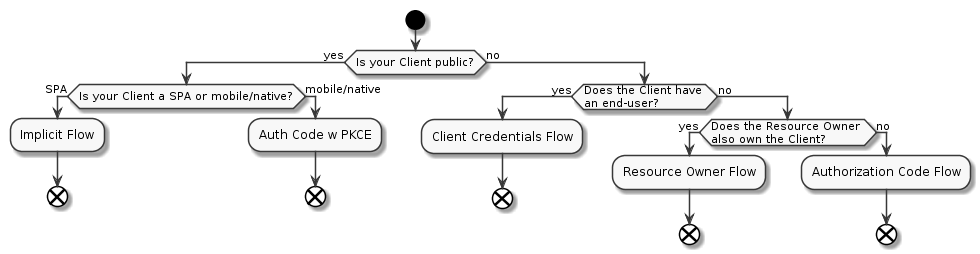

The diagram above was rendered by PlantUML. Its source (embedded in the PNG):
@startuml
skinparam monochrome true

start

if (Is your Client public?) then (yes)
    if (Is your Client a SPA or mobile/native?) then (SPA)
    :Implicit Flow;
    end      
    else (mobile/native)
    :Auth Code w PKCE;
    end
    endif
else(no)

if (Does the Client have \nan end-user?) then (yes)
  :Client Credentials Flow;
  end
else (no)

if (Does the Resource Owner \nalso own the Client?) then (yes)
  :Resource Owner Flow;
  end
else (no)
  :Authorization Code Flow;
  end
@enduml